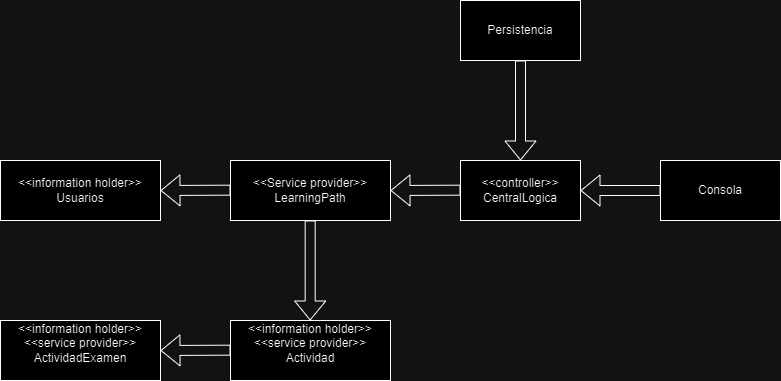

The diagram above was exported from draw.io. Its source (the exported page's mxGraphModel, read from the mxfile embedded in the PNG):
<mxGraphModel dx="2185" dy="549" grid="1" gridSize="10" guides="1" tooltips="1" connect="1" arrows="1" fold="1" page="1" pageScale="1" pageWidth="827" pageHeight="1169" math="0" shadow="0">
  <root>
    <mxCell id="0" />
    <mxCell id="1" parent="0" />
    <mxCell id="uCjKdtU8Cjx-rWyLXoaR-1" value="" style="rounded=0;whiteSpace=wrap;html=1;" vertex="1" parent="1">
      <mxGeometry x="640" y="220" width="120" height="60" as="geometry" />
    </mxCell>
    <mxCell id="uCjKdtU8Cjx-rWyLXoaR-2" value="" style="rounded=0;whiteSpace=wrap;html=1;" vertex="1" parent="1">
      <mxGeometry x="440" y="220" width="120" height="60" as="geometry" />
    </mxCell>
    <mxCell id="uCjKdtU8Cjx-rWyLXoaR-3" value="" style="rounded=0;whiteSpace=wrap;html=1;" vertex="1" parent="1">
      <mxGeometry x="440" y="60" width="120" height="60" as="geometry" />
    </mxCell>
    <mxCell id="uCjKdtU8Cjx-rWyLXoaR-4" value="" style="rounded=0;whiteSpace=wrap;html=1;" vertex="1" parent="1">
      <mxGeometry x="210" y="220" width="160" height="60" as="geometry" />
    </mxCell>
    <mxCell id="uCjKdtU8Cjx-rWyLXoaR-8" value="Consola" style="text;html=1;align=center;verticalAlign=middle;whiteSpace=wrap;rounded=0;" vertex="1" parent="1">
      <mxGeometry x="660" y="232.5" width="80" height="35" as="geometry" />
    </mxCell>
    <mxCell id="uCjKdtU8Cjx-rWyLXoaR-9" value="Persistencia" style="text;html=1;align=center;verticalAlign=middle;whiteSpace=wrap;rounded=0;" vertex="1" parent="1">
      <mxGeometry x="460" y="72.5" width="80" height="35" as="geometry" />
    </mxCell>
    <mxCell id="uCjKdtU8Cjx-rWyLXoaR-10" value="&amp;lt;&amp;lt;controller&amp;gt;&amp;gt;&lt;br&gt;CentralLogica" style="text;html=1;align=center;verticalAlign=middle;whiteSpace=wrap;rounded=0;" vertex="1" parent="1">
      <mxGeometry x="460" y="232.5" width="80" height="35" as="geometry" />
    </mxCell>
    <mxCell id="uCjKdtU8Cjx-rWyLXoaR-11" value="&amp;lt;&amp;lt;Service provider&amp;gt;&amp;gt;&lt;br&gt;LearningPath" style="text;html=1;align=center;verticalAlign=middle;whiteSpace=wrap;rounded=0;" vertex="1" parent="1">
      <mxGeometry x="220" y="232.5" width="140" height="35" as="geometry" />
    </mxCell>
    <mxCell id="uCjKdtU8Cjx-rWyLXoaR-13" value="" style="rounded=0;whiteSpace=wrap;html=1;" vertex="1" parent="1">
      <mxGeometry x="210" y="380" width="160" height="60" as="geometry" />
    </mxCell>
    <mxCell id="uCjKdtU8Cjx-rWyLXoaR-14" value="&amp;lt;&amp;lt;information holder&amp;gt;&amp;gt;&lt;br&gt;&amp;lt;&amp;lt;service provider&amp;gt;&amp;gt;&lt;br&gt;Actividad&lt;div&gt;&lt;br/&gt;&lt;/div&gt;" style="text;html=1;align=center;verticalAlign=middle;whiteSpace=wrap;rounded=0;" vertex="1" parent="1">
      <mxGeometry x="220" y="380" width="140" height="60" as="geometry" />
    </mxCell>
    <mxCell id="uCjKdtU8Cjx-rWyLXoaR-15" value="" style="rounded=0;whiteSpace=wrap;html=1;" vertex="1" parent="1">
      <mxGeometry x="-20" y="220" width="160" height="60" as="geometry" />
    </mxCell>
    <mxCell id="uCjKdtU8Cjx-rWyLXoaR-16" value="&amp;lt;&amp;lt;information holder&amp;gt;&amp;gt;&lt;br&gt;Usuarios" style="text;html=1;align=center;verticalAlign=middle;whiteSpace=wrap;rounded=0;" vertex="1" parent="1">
      <mxGeometry x="-10" y="232.5" width="140" height="35" as="geometry" />
    </mxCell>
    <mxCell id="uCjKdtU8Cjx-rWyLXoaR-21" value="" style="rounded=0;whiteSpace=wrap;html=1;" vertex="1" parent="1">
      <mxGeometry x="-20" y="380" width="160" height="60" as="geometry" />
    </mxCell>
    <mxCell id="uCjKdtU8Cjx-rWyLXoaR-22" value="&amp;lt;&amp;lt;information holder&amp;gt;&amp;gt;&lt;br&gt;&amp;lt;&amp;lt;service provider&amp;gt;&amp;gt;&lt;br&gt;ActividadExamen&lt;div&gt;&lt;br&gt;&lt;/div&gt;" style="text;html=1;align=center;verticalAlign=middle;whiteSpace=wrap;rounded=0;" vertex="1" parent="1">
      <mxGeometry x="-10" y="380" width="140" height="60" as="geometry" />
    </mxCell>
    <mxCell id="uCjKdtU8Cjx-rWyLXoaR-23" value="" style="shape=flexArrow;endArrow=classic;html=1;rounded=0;exitX=0;exitY=0.5;exitDx=0;exitDy=0;" edge="1" parent="1" source="uCjKdtU8Cjx-rWyLXoaR-1" target="uCjKdtU8Cjx-rWyLXoaR-2">
      <mxGeometry width="50" height="50" relative="1" as="geometry">
        <mxPoint x="610" y="280" as="sourcePoint" />
        <mxPoint x="660" y="230" as="targetPoint" />
      </mxGeometry>
    </mxCell>
    <mxCell id="uCjKdtU8Cjx-rWyLXoaR-24" value="" style="shape=flexArrow;endArrow=classic;html=1;rounded=0;entryX=0.5;entryY=0;entryDx=0;entryDy=0;exitX=0.5;exitY=1;exitDx=0;exitDy=0;" edge="1" parent="1" source="uCjKdtU8Cjx-rWyLXoaR-3" target="uCjKdtU8Cjx-rWyLXoaR-2">
      <mxGeometry width="50" height="50" relative="1" as="geometry">
        <mxPoint x="470" y="170" as="sourcePoint" />
        <mxPoint x="520" y="120" as="targetPoint" />
      </mxGeometry>
    </mxCell>
    <mxCell id="uCjKdtU8Cjx-rWyLXoaR-25" value="" style="shape=flexArrow;endArrow=classic;html=1;rounded=0;exitX=0;exitY=0.5;exitDx=0;exitDy=0;" edge="1" parent="1">
      <mxGeometry width="50" height="50" relative="1" as="geometry">
        <mxPoint x="440" y="249.67" as="sourcePoint" />
        <mxPoint x="370" y="250" as="targetPoint" />
      </mxGeometry>
    </mxCell>
    <mxCell id="uCjKdtU8Cjx-rWyLXoaR-26" value="" style="shape=flexArrow;endArrow=classic;html=1;rounded=0;exitX=0;exitY=0.5;exitDx=0;exitDy=0;" edge="1" parent="1">
      <mxGeometry width="50" height="50" relative="1" as="geometry">
        <mxPoint x="210" y="249.66999999999996" as="sourcePoint" />
        <mxPoint x="140" y="250" as="targetPoint" />
      </mxGeometry>
    </mxCell>
    <mxCell id="uCjKdtU8Cjx-rWyLXoaR-27" value="" style="shape=flexArrow;endArrow=classic;html=1;rounded=0;entryX=0.5;entryY=0;entryDx=0;entryDy=0;exitX=0.5;exitY=1;exitDx=0;exitDy=0;" edge="1" parent="1">
      <mxGeometry width="50" height="50" relative="1" as="geometry">
        <mxPoint x="289.66999999999996" y="280" as="sourcePoint" />
        <mxPoint x="289.66999999999996" y="380" as="targetPoint" />
      </mxGeometry>
    </mxCell>
    <mxCell id="uCjKdtU8Cjx-rWyLXoaR-28" value="" style="shape=flexArrow;endArrow=classic;html=1;rounded=0;exitX=0;exitY=0.5;exitDx=0;exitDy=0;" edge="1" parent="1">
      <mxGeometry width="50" height="50" relative="1" as="geometry">
        <mxPoint x="210" y="409.66999999999996" as="sourcePoint" />
        <mxPoint x="140" y="410" as="targetPoint" />
      </mxGeometry>
    </mxCell>
  </root>
</mxGraphModel>